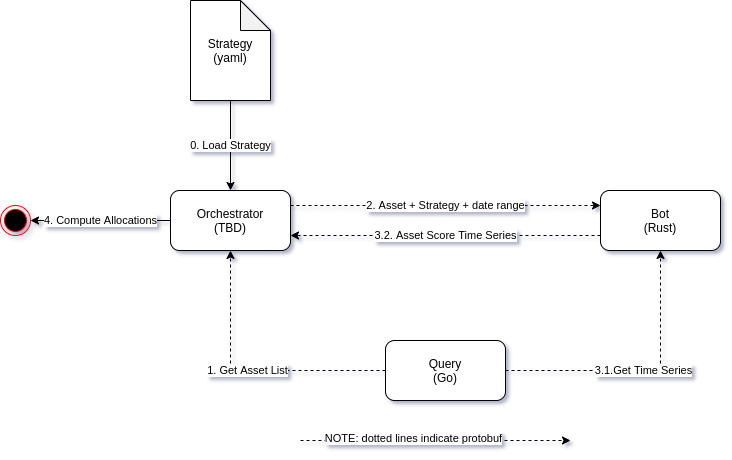

The diagram above was exported from draw.io. Its source (the exported page's mxGraphModel, read from the mxfile embedded in the PNG):
<mxGraphModel dx="1536" dy="859" grid="1" gridSize="10" guides="1" tooltips="1" connect="1" arrows="1" fold="1" page="1" pageScale="1" pageWidth="850" pageHeight="1100" background="none" math="0" shadow="1">
  <root>
    <mxCell id="0" />
    <mxCell id="1" parent="0" />
    <mxCell id="n7WGmfT8SWw6gWjd-S3r-5" value="2. Asset + Strategy + date range" style="edgeStyle=orthogonalEdgeStyle;rounded=0;orthogonalLoop=1;jettySize=auto;html=1;exitX=1;exitY=0.25;exitDx=0;exitDy=0;entryX=0;entryY=0.25;entryDx=0;entryDy=0;dashed=1;" parent="1" source="n7WGmfT8SWw6gWjd-S3r-1" target="n7WGmfT8SWw6gWjd-S3r-2" edge="1">
      <mxGeometry relative="1" as="geometry" />
    </mxCell>
    <mxCell id="UzzItlznHAZa9cB6NI1Q-1" value="4. Compute Allocations" style="edgeStyle=orthogonalEdgeStyle;rounded=0;orthogonalLoop=1;jettySize=auto;html=1;entryX=1;entryY=0.5;entryDx=0;entryDy=0;" parent="1" source="n7WGmfT8SWw6gWjd-S3r-1" target="UzzItlznHAZa9cB6NI1Q-3" edge="1">
      <mxGeometry relative="1" as="geometry">
        <mxPoint x="160" y="390" as="targetPoint" />
      </mxGeometry>
    </mxCell>
    <mxCell id="n7WGmfT8SWw6gWjd-S3r-1" value="Orchestrator&lt;br&gt;(TBD)" style="rounded=1;whiteSpace=wrap;html=1;" parent="1" vertex="1">
      <mxGeometry x="280" y="360" width="120" height="60" as="geometry" />
    </mxCell>
    <mxCell id="n7WGmfT8SWw6gWjd-S3r-6" value="3.2. Asset Score Time Series" style="edgeStyle=orthogonalEdgeStyle;rounded=0;orthogonalLoop=1;jettySize=auto;html=1;exitX=0;exitY=0.75;exitDx=0;exitDy=0;entryX=1;entryY=0.75;entryDx=0;entryDy=0;dashed=1;" parent="1" source="n7WGmfT8SWw6gWjd-S3r-2" target="n7WGmfT8SWw6gWjd-S3r-1" edge="1">
      <mxGeometry relative="1" as="geometry" />
    </mxCell>
    <mxCell id="n7WGmfT8SWw6gWjd-S3r-15" value="3.1.Get Time Series" style="edgeStyle=orthogonalEdgeStyle;rounded=0;orthogonalLoop=1;jettySize=auto;html=1;entryX=0.5;entryY=1;entryDx=0;entryDy=0;exitX=1;exitY=0.5;exitDx=0;exitDy=0;dashed=1;" parent="1" source="n7WGmfT8SWw6gWjd-S3r-3" target="n7WGmfT8SWw6gWjd-S3r-2" edge="1">
      <mxGeometry relative="1" as="geometry">
        <mxPoint x="640" y="520" as="targetPoint" />
        <mxPoint x="850" y="525" as="sourcePoint" />
      </mxGeometry>
    </mxCell>
    <mxCell id="n7WGmfT8SWw6gWjd-S3r-2" value="Bot&lt;br&gt;(Rust)" style="rounded=1;whiteSpace=wrap;html=1;" parent="1" vertex="1">
      <mxGeometry x="710" y="360" width="120" height="60" as="geometry" />
    </mxCell>
    <mxCell id="n7WGmfT8SWw6gWjd-S3r-14" value="1. Get Asset List" style="edgeStyle=orthogonalEdgeStyle;rounded=0;orthogonalLoop=1;jettySize=auto;html=1;exitX=0;exitY=0.5;exitDx=0;exitDy=0;entryX=0.5;entryY=1;entryDx=0;entryDy=0;dashed=1;" parent="1" source="n7WGmfT8SWw6gWjd-S3r-3" target="n7WGmfT8SWw6gWjd-S3r-1" edge="1">
      <mxGeometry relative="1" as="geometry" />
    </mxCell>
    <mxCell id="n7WGmfT8SWw6gWjd-S3r-3" value="Query&lt;br&gt;(Go)" style="rounded=1;whiteSpace=wrap;html=1;" parent="1" vertex="1">
      <mxGeometry x="495" y="510" width="120" height="60" as="geometry" />
    </mxCell>
    <mxCell id="n7WGmfT8SWw6gWjd-S3r-18" value="0. Load Strategy" style="edgeStyle=orthogonalEdgeStyle;rounded=0;orthogonalLoop=1;jettySize=auto;html=1;exitX=0.5;exitY=1;exitDx=0;exitDy=0;exitPerimeter=0;entryX=0.5;entryY=0;entryDx=0;entryDy=0;" parent="1" source="n7WGmfT8SWw6gWjd-S3r-17" target="n7WGmfT8SWw6gWjd-S3r-1" edge="1">
      <mxGeometry relative="1" as="geometry" />
    </mxCell>
    <mxCell id="n7WGmfT8SWw6gWjd-S3r-17" value="Strategy&lt;br&gt;(yaml)" style="shape=note;whiteSpace=wrap;html=1;backgroundOutline=1;darkOpacity=0.05;" parent="1" vertex="1">
      <mxGeometry x="300" y="170" width="80" height="100" as="geometry" />
    </mxCell>
    <mxCell id="UzzItlznHAZa9cB6NI1Q-3" value="" style="ellipse;html=1;shape=endState;fillColor=#000000;strokeColor=#ff0000;" parent="1" vertex="1">
      <mxGeometry x="110" y="375" width="30" height="30" as="geometry" />
    </mxCell>
    <mxCell id="UzzItlznHAZa9cB6NI1Q-5" style="edgeStyle=orthogonalEdgeStyle;rounded=0;orthogonalLoop=1;jettySize=auto;html=1;dashed=1;" parent="1" edge="1">
      <mxGeometry relative="1" as="geometry">
        <mxPoint x="410" y="610" as="sourcePoint" />
        <mxPoint x="680" y="610" as="targetPoint" />
      </mxGeometry>
    </mxCell>
    <mxCell id="UzzItlznHAZa9cB6NI1Q-6" value="NOTE: dotted lines indicate protobuf" style="edgeLabel;html=1;align=center;verticalAlign=middle;resizable=0;points=[];" parent="UzzItlznHAZa9cB6NI1Q-5" vertex="1" connectable="0">
      <mxGeometry x="-0.6625" y="3" relative="1" as="geometry">
        <mxPoint x="66" as="offset" />
      </mxGeometry>
    </mxCell>
  </root>
</mxGraphModel>